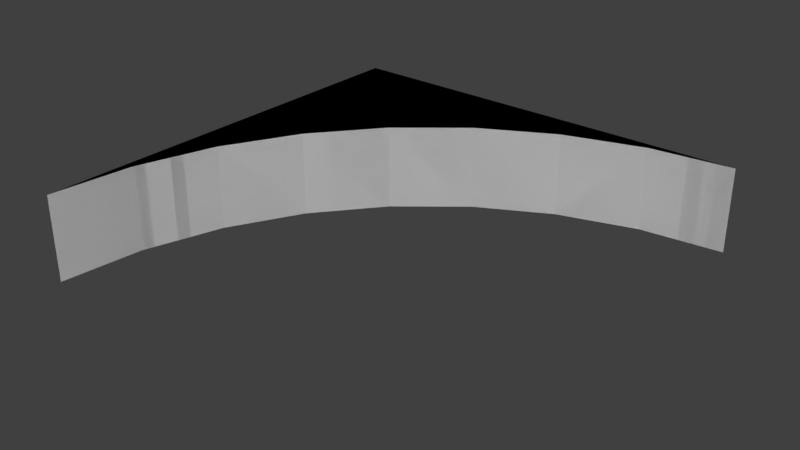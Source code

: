 # Source: innercorner.blend  (saved by Blender 2.79.0; exported with 4.5.12 LTS)
import bpy
from mathutils import Matrix  # noqa: F401  (used for matrix-valued properties, if any)

bpy.ops.wm.read_factory_settings(use_empty=True)
scene = bpy.context.scene
scene.name = 'Scene'

# ---- collections
col_collection_1 = bpy.data.collections.new('Collection 1'); scene.collection.children.link(col_collection_1)

# ---- world
world_world = bpy.data.worlds.new('World'); scene.world = world_world
world_world.color = (0.05088, 0.05088, 0.05088)
world_world.use_sun_shadow = False
world_world.sun_shadow_jitter_overblur = 0.0
world_world.cycles.sampling_method = 'MANUAL'

# ---- meshes
me_cylinder = bpy.data.meshes.new('Cylinder')
me_cylinder.from_pydata([(4.985, -0.01135, -0.5), (4.985, -0.01135, 0.5), (-0.01455, -5.011, -0.5), (-0.01455, -5.011, 0.5), (0.08152, -4.036, -0.5), (0.08152, -4.036, 0.5), (0.3661, -3.098, -0.5), (0.3661, -3.098, 0.5), (0.8281, -2.233, -0.5), (0.8281, -2.233, 0.5), (1.45, -1.476, -0.5), (1.45, -1.476, 0.5), (2.208, -0.854, -0.5), (2.208, -0.854, 0.5), (3.072, -0.392, -0.5), (3.072, -0.392, 0.5), (4.01, -0.1074, -0.5), (4.01, -0.1074, 0.5), (-0.01455, -0.01135, -0.5), (-0.01455, -0.01135, 0.5), (-0.01455, -5.011, 0.5), (4.985, -0.01135, 0.5), (-0.01455, -5.011, -0.5), (4.985, -0.01135, -0.5)], [], [(16, 23, 18, 22, 4, 6, 8, 10, 12, 14), (23, 21, 19, 18), (18, 19, 3, 2), (2, 3, 5, 4), (12, 13, 11, 10), (13, 12, 14, 15), (10, 11, 9, 8), (7, 6, 8, 9), (7, 5, 4, 6), (5, 4, 22, 20), (16, 17, 1, 0), (5, 3, 20, 19, 21, 1, 17, 15, 13, 11, 9, 7), (13, 15, 17, 21, 19, 11), (7, 9, 11, 19, 20, 5), (4, 6, 8, 10, 18, 22), (14, 16, 23, 18, 10, 12), (4, 5, 7, 9, 11, 13, 15, 17, 16, 14, 12, 10, 8, 6), (15, 14, 16, 17), (17, 16, 23, 21)])
me_cylinder.use_remesh_preserve_volume = False
me_cylinder.use_remesh_preserve_attributes = False
me_cylinder.use_mirror_vertex_groups = False
me_cylinder.update()

# ---- objects
ob_cylinder = bpy.data.objects.new('Cylinder', me_cylinder)

# ---- transforms, parenting, visibility, modifiers, constraints
ob_cylinder.location = (0.0, 0.0, 0.0)
ob_cylinder.lineart.crease_threshold = 0.0

# ---- collection membership
col_collection_1.objects.link(ob_cylinder)

# ---- scene / render settings (as saved in the file)
scene.frame_start = 1; scene.frame_end = 250; scene.frame_set(1)
scene.render.engine = 'BLENDER_EEVEE_NEXT'
scene.render.resolution_percentage = 50
scene.render.dither_intensity = 0.0
scene.cycles.use_denoising = False
scene.cycles.samples = 128
scene.cycles.sampling_pattern = 'TABULATED_SOBOL'
scene.cycles.use_adaptive_sampling = False
scene.cycles.use_light_tree = False
scene.cycles.blur_glossy = 0.0
scene.cycles.sample_clamp_indirect = 0.0
scene.view_settings.view_transform = 'Standard'
bpy.context.view_layer.update()

# ---- added for rendering (the .blend has no active camera and no usable light): camera, sun
cam_auto = bpy.data.cameras.new('AutoCamera')
cam_auto.lens = 50.0
cam_auto.sensor_width = 36.0
cam_auto.clip_end = 1000.0
ob_auto_camera = bpy.data.objects.new('AutoCamera', cam_auto)
scene.collection.objects.link(ob_auto_camera)
ob_auto_camera.location = (9.09287, -10.4403, 5.28594)
ob_auto_camera.rotation_euler = (1.09748, -7.21219e-08, 0.694738)
scene.camera = ob_auto_camera
light_auto_sun = bpy.data.lights.new('AutoSun', 'SUN')
light_auto_sun.energy = 3.0
light_auto_sun.angle = 0.0523599
ob_auto_sun = bpy.data.objects.new('AutoSun', light_auto_sun)
scene.collection.objects.link(ob_auto_sun)
ob_auto_sun.rotation_euler = (0.872665, 0.174533, 0.523599)
bpy.context.view_layer.update()
